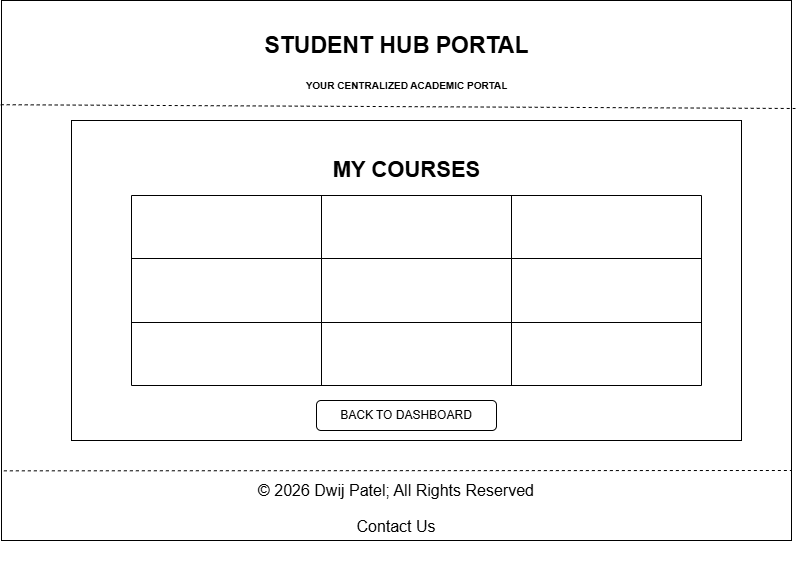

The diagram above was exported from draw.io. Its source (the exported page's mxGraphModel, read from the mxfile embedded in the PNG):
<mxGraphModel dx="1030" dy="562" grid="1" gridSize="10" guides="1" tooltips="1" connect="1" arrows="1" fold="1" page="1" pageScale="1" pageWidth="850" pageHeight="1100" math="0" shadow="0">
  <root>
    <mxCell id="0" />
    <mxCell id="1" parent="0" />
    <mxCell id="LBiOMSsa-VvstZqGZJft-1" parent="1" style="rounded=0;whiteSpace=wrap;html=1;" value="" vertex="1">
      <mxGeometry height="540" width="790" x="40" y="30" as="geometry" />
    </mxCell>
    <mxCell id="LBiOMSsa-VvstZqGZJft-2" edge="1" parent="1" source="LBiOMSsa-VvstZqGZJft-1" style="endArrow=none;dashed=1;html=1;rounded=0;exitX=-0.001;exitY=0.193;exitDx=0;exitDy=0;exitPerimeter=0;entryX=1.005;entryY=0.2;entryDx=0;entryDy=0;entryPerimeter=0;" target="LBiOMSsa-VvstZqGZJft-1" value="">
      <mxGeometry height="50" relative="1" width="50" as="geometry">
        <mxPoint x="400" y="320" as="sourcePoint" />
        <mxPoint x="450" y="270" as="targetPoint" />
      </mxGeometry>
    </mxCell>
    <mxCell id="LBiOMSsa-VvstZqGZJft-3" parent="1" style="text;strokeColor=none;fillColor=none;html=1;fontSize=23;fontStyle=1;verticalAlign=middle;align=center;autosizeText=1;" value="STUDENT HUB PORTAL" vertex="1">
      <mxGeometry height="50" width="270" x="300" y="50" as="geometry" />
    </mxCell>
    <mxCell id="LBiOMSsa-VvstZqGZJft-4" parent="1" style="text;strokeColor=none;fillColor=none;html=1;fontSize=10;fontStyle=1;verticalAlign=middle;align=center;autosizeText=1;" value="YOUR CENTRALIZED ACADEMIC PORTAL" vertex="1">
      <mxGeometry height="30" width="210" x="340" y="100" as="geometry" />
    </mxCell>
    <mxCell id="LBiOMSsa-VvstZqGZJft-7" parent="1" style="rounded=0;whiteSpace=wrap;html=1;" value="" vertex="1">
      <mxGeometry height="320" width="670" x="110" y="150" as="geometry" />
    </mxCell>
    <mxCell id="LBiOMSsa-VvstZqGZJft-9" parent="1" style="text;strokeColor=none;fillColor=none;html=1;fontSize=22;fontStyle=1;verticalAlign=middle;align=center;autosizeText=1;" value="MY COURSES" vertex="1">
      <mxGeometry height="40" width="160" x="365" y="180" as="geometry" />
    </mxCell>
    <mxCell id="LBiOMSsa-VvstZqGZJft-36" parent="1" style="shape=table;startSize=0;container=1;collapsible=0;childLayout=tableLayout;fontSize=16;" value="" vertex="1">
      <mxGeometry height="190" width="570" x="170" y="225" as="geometry" />
    </mxCell>
    <mxCell id="LBiOMSsa-VvstZqGZJft-37" parent="LBiOMSsa-VvstZqGZJft-36" style="shape=tableRow;horizontal=0;startSize=0;swimlaneHead=0;swimlaneBody=0;strokeColor=inherit;top=0;left=0;bottom=0;right=0;collapsible=0;dropTarget=0;fillColor=none;points=[[0,0.5],[1,0.5]];portConstraint=eastwest;fontSize=16;" value="" vertex="1">
      <mxGeometry height="63" width="570" as="geometry" />
    </mxCell>
    <mxCell id="LBiOMSsa-VvstZqGZJft-38" parent="LBiOMSsa-VvstZqGZJft-37" style="shape=partialRectangle;html=1;whiteSpace=wrap;connectable=0;strokeColor=inherit;overflow=hidden;fillColor=none;top=0;left=0;bottom=0;right=0;pointerEvents=1;fontSize=16;" value="" vertex="1">
      <mxGeometry height="63" width="190" as="geometry">
        <mxRectangle height="63" width="190" as="alternateBounds" />
      </mxGeometry>
    </mxCell>
    <mxCell id="LBiOMSsa-VvstZqGZJft-39" parent="LBiOMSsa-VvstZqGZJft-37" style="shape=partialRectangle;html=1;whiteSpace=wrap;connectable=0;strokeColor=inherit;overflow=hidden;fillColor=none;top=0;left=0;bottom=0;right=0;pointerEvents=1;fontSize=16;" value="" vertex="1">
      <mxGeometry height="63" width="190" x="190" as="geometry">
        <mxRectangle height="63" width="190" as="alternateBounds" />
      </mxGeometry>
    </mxCell>
    <mxCell id="LBiOMSsa-VvstZqGZJft-40" parent="LBiOMSsa-VvstZqGZJft-37" style="shape=partialRectangle;html=1;whiteSpace=wrap;connectable=0;strokeColor=inherit;overflow=hidden;fillColor=none;top=0;left=0;bottom=0;right=0;pointerEvents=1;fontSize=16;" value="" vertex="1">
      <mxGeometry height="63" width="190" x="380" as="geometry">
        <mxRectangle height="63" width="190" as="alternateBounds" />
      </mxGeometry>
    </mxCell>
    <mxCell id="LBiOMSsa-VvstZqGZJft-41" parent="LBiOMSsa-VvstZqGZJft-36" style="shape=tableRow;horizontal=0;startSize=0;swimlaneHead=0;swimlaneBody=0;strokeColor=inherit;top=0;left=0;bottom=0;right=0;collapsible=0;dropTarget=0;fillColor=none;points=[[0,0.5],[1,0.5]];portConstraint=eastwest;fontSize=16;" value="" vertex="1">
      <mxGeometry height="64" width="570" y="63" as="geometry" />
    </mxCell>
    <mxCell id="LBiOMSsa-VvstZqGZJft-42" parent="LBiOMSsa-VvstZqGZJft-41" style="shape=partialRectangle;html=1;whiteSpace=wrap;connectable=0;strokeColor=inherit;overflow=hidden;fillColor=none;top=0;left=0;bottom=0;right=0;pointerEvents=1;fontSize=16;" value="" vertex="1">
      <mxGeometry height="64" width="190" as="geometry">
        <mxRectangle height="64" width="190" as="alternateBounds" />
      </mxGeometry>
    </mxCell>
    <mxCell id="LBiOMSsa-VvstZqGZJft-43" parent="LBiOMSsa-VvstZqGZJft-41" style="shape=partialRectangle;html=1;whiteSpace=wrap;connectable=0;strokeColor=inherit;overflow=hidden;fillColor=none;top=0;left=0;bottom=0;right=0;pointerEvents=1;fontSize=16;" value="" vertex="1">
      <mxGeometry height="64" width="190" x="190" as="geometry">
        <mxRectangle height="64" width="190" as="alternateBounds" />
      </mxGeometry>
    </mxCell>
    <mxCell id="LBiOMSsa-VvstZqGZJft-44" parent="LBiOMSsa-VvstZqGZJft-41" style="shape=partialRectangle;html=1;whiteSpace=wrap;connectable=0;strokeColor=inherit;overflow=hidden;fillColor=none;top=0;left=0;bottom=0;right=0;pointerEvents=1;fontSize=16;" value="" vertex="1">
      <mxGeometry height="64" width="190" x="380" as="geometry">
        <mxRectangle height="64" width="190" as="alternateBounds" />
      </mxGeometry>
    </mxCell>
    <mxCell id="LBiOMSsa-VvstZqGZJft-45" parent="LBiOMSsa-VvstZqGZJft-36" style="shape=tableRow;horizontal=0;startSize=0;swimlaneHead=0;swimlaneBody=0;strokeColor=inherit;top=0;left=0;bottom=0;right=0;collapsible=0;dropTarget=0;fillColor=none;points=[[0,0.5],[1,0.5]];portConstraint=eastwest;fontSize=16;" value="" vertex="1">
      <mxGeometry height="63" width="570" y="127" as="geometry" />
    </mxCell>
    <mxCell id="LBiOMSsa-VvstZqGZJft-46" parent="LBiOMSsa-VvstZqGZJft-45" style="shape=partialRectangle;html=1;whiteSpace=wrap;connectable=0;strokeColor=inherit;overflow=hidden;fillColor=none;top=0;left=0;bottom=0;right=0;pointerEvents=1;fontSize=16;" value="" vertex="1">
      <mxGeometry height="63" width="190" as="geometry">
        <mxRectangle height="63" width="190" as="alternateBounds" />
      </mxGeometry>
    </mxCell>
    <mxCell id="LBiOMSsa-VvstZqGZJft-47" parent="LBiOMSsa-VvstZqGZJft-45" style="shape=partialRectangle;html=1;whiteSpace=wrap;connectable=0;strokeColor=inherit;overflow=hidden;fillColor=none;top=0;left=0;bottom=0;right=0;pointerEvents=1;fontSize=16;" value="" vertex="1">
      <mxGeometry height="63" width="190" x="190" as="geometry">
        <mxRectangle height="63" width="190" as="alternateBounds" />
      </mxGeometry>
    </mxCell>
    <mxCell id="LBiOMSsa-VvstZqGZJft-48" parent="LBiOMSsa-VvstZqGZJft-45" style="shape=partialRectangle;html=1;whiteSpace=wrap;connectable=0;strokeColor=inherit;overflow=hidden;fillColor=none;top=0;left=0;bottom=0;right=0;pointerEvents=1;fontSize=16;" value="" vertex="1">
      <mxGeometry height="63" width="190" x="380" as="geometry">
        <mxRectangle height="63" width="190" as="alternateBounds" />
      </mxGeometry>
    </mxCell>
    <mxCell id="LBiOMSsa-VvstZqGZJft-49" parent="1" style="rounded=1;whiteSpace=wrap;html=1;" value="BACK TO DASHBOARD" vertex="1">
      <mxGeometry height="30" width="180" x="355" y="430" as="geometry" />
    </mxCell>
    <mxCell id="LBiOMSsa-VvstZqGZJft-50" parent="1" style="text;html=1;whiteSpace=wrap;strokeColor=none;fillColor=none;align=center;verticalAlign=middle;rounded=0;" value="&lt;p style=&quot;font-family: Arial, Helvetica, sans-serif; font-size: medium;&quot;&gt;© 2026 Dwij Patel; All Rights Reserved&lt;/p&gt;&lt;a href=&quot;file:///d:/SEM_2/PRC_WDF/Contact.html&quot; style=&quot;font-family: Arial, Helvetica, sans-serif; font-size: medium;&quot;&gt;Contact Us&lt;/a&gt;" vertex="1">
      <mxGeometry height="160" width="560" x="155" y="450" as="geometry" />
    </mxCell>
    <mxCell id="LBiOMSsa-VvstZqGZJft-51" edge="1" parent="1" source="LBiOMSsa-VvstZqGZJft-1" style="endArrow=none;dashed=1;html=1;rounded=0;exitX=0.003;exitY=0.871;exitDx=0;exitDy=0;exitPerimeter=0;" value="">
      <mxGeometry height="50" relative="1" width="50" as="geometry">
        <mxPoint x="510" y="410" as="sourcePoint" />
        <mxPoint x="830" y="500" as="targetPoint" />
      </mxGeometry>
    </mxCell>
  </root>
</mxGraphModel>